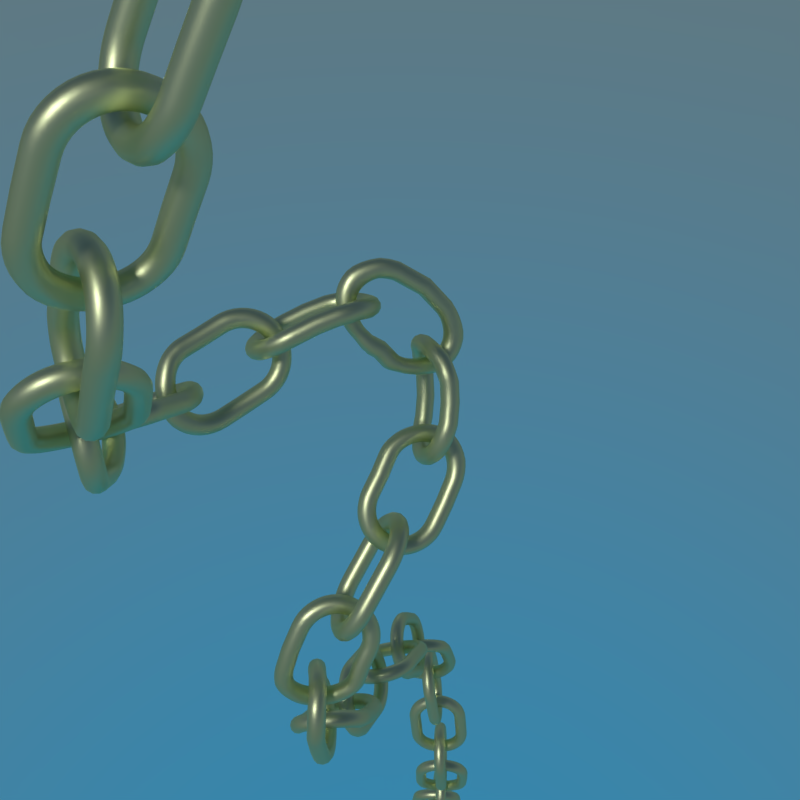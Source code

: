 # Source: chain.blend  (saved by Blender 2.78.0; exported with 4.5.12 LTS)
import bpy
from mathutils import Matrix  # noqa: F401  (used for matrix-valued properties, if any)

bpy.ops.wm.read_factory_settings(use_empty=True)
scene = bpy.context.scene
scene.name = 'Scene'

# ---- collections
col_collection_1 = bpy.data.collections.new('Collection 1'); scene.collection.children.link(col_collection_1)
col_collection_20 = bpy.data.collections.new('Collection 20'); scene.collection.children.link(col_collection_20)

# ---- materials (node trees are filled in below, after node groups)
mat_003 = bpy.data.materials.new('マテリアル.003')
mat_003.alpha_threshold = 0.0
mat_003.roughness = 0.5

# ---- material node trees
mat_003.use_nodes = True; mat_003.node_tree.nodes.clear()
_N = mat_003.node_tree.nodes; _L = mat_003.node_tree.links
n0 = _N.new('ShaderNodeOutputMaterial'); n0.name = 'マテリアル出力'; n0.location = (300, 300)
n1 = _N.new('ShaderNodeBsdfAnisotropic'); n1.name = '光沢BSDF'; n1.location = (10, 300)
n1.distribution = 'GGX'
n1.inputs[0].default_value = (0.7366, 0.8, 0.4478, 1.0)
n1.inputs[1].default_value = 0.4472
n2 = _N.new('ShaderNodeBsdfAnisotropic'); n2.name = '光沢BSDF.001'; n2.location = (100, 200)
n2.distribution = 'GGX'
n2.inputs[0].default_value = (0.9063, 1.0, 0.7181, 1.0)
n2.inputs[1].default_value = 0.4472
_L.new(n1.outputs[0], n0.inputs[0])
_L.new(n2.outputs[0], n0.inputs[1])
n0.is_active_output = True

# ---- world
world_world = bpy.data.worlds.new('World'); scene.world = world_world
world_world.use_nodes = True; world_world.node_tree.nodes.clear()
_N = world_world.node_tree.nodes; _L = world_world.node_tree.links
n0 = _N.new('ShaderNodeOutputWorld'); n0.name = 'ワールド出力'; n0.location = (300, 300)
n1 = _N.new('ShaderNodeBackground'); n1.name = '背景'; n1.location = (10, 300)
n2 = _N.new('ShaderNodeTexSky'); n2.name = '大気テクスチャ'; n2.location = (-190, 300)
n2.sky_type = 'HOSEK_WILKIE'
n2.sun_elevation = 1.571
_L.new(n1.outputs[0], n0.inputs[0])
_L.new(n2.outputs[0], n1.inputs[0])
n0.is_active_output = True
world_world.color = (0.05088, 0.05088, 0.05088)
world_world.use_sun_shadow = False
world_world.sun_shadow_jitter_overblur = 0.0
world_world.cycles.sampling_method = 'MANUAL'

# ---- cameras
cam_x = bpy.data.cameras.new('カメラ')
cam_x.clip_end = 100.0
cam_x.lens = 35.0
cam_x.sensor_width = 32.0
cam_x.sensor_height = 18.0
cam_x.display_size = 2.0
cam_x.dof.focus_distance = 0.0

# ---- lights
light_003 = bpy.data.lights.new('ポイント.003', 'POINT')
light_003.transmission_factor = 0.0
light_003.energy = 50.0
light_003.shadow_buffer_clip_start = 0.5
light_003.shadow_soft_size = 0.1
light_003.shadow_maximum_resolution = 0.006
light_003.use_absolute_resolution = True
light_002 = bpy.data.lights.new('ポイント.002', 'POINT')
light_002.transmission_factor = 0.0
light_002.energy = 50.0
light_002.shadow_buffer_clip_start = 0.5
light_002.shadow_soft_size = 0.1
light_002.shadow_maximum_resolution = 0.006
light_002.use_absolute_resolution = True
light_001 = bpy.data.lights.new('ポイント.001', 'POINT')
light_001.transmission_factor = 0.0
light_001.energy = 50.0
light_001.shadow_buffer_clip_start = 0.5
light_001.shadow_soft_size = 0.1
light_001.shadow_maximum_resolution = 0.006
light_001.use_absolute_resolution = True
light_x = bpy.data.lights.new('ポイント', 'POINT')
light_x.transmission_factor = 0.0
light_x.energy = 100.0
light_x.shadow_buffer_clip_start = 0.5
light_x.shadow_soft_size = 0.1
light_x.shadow_maximum_resolution = 0.006
light_x.use_absolute_resolution = True
light_lamp = bpy.data.lights.new('Lamp', 'SUN')
light_lamp.transmission_factor = 0.0
light_lamp.cutoff_distance = 30.0
light_lamp.angle = 0.1993
light_lamp.energy = 1.0
light_lamp.shadow_buffer_clip_start = 1.001
light_lamp.shadow_soft_size = 0.1
light_lamp.shadow_cascade_max_distance = 1000.0

# ---- meshes
me_torus = bpy.data.meshes.new('Torus')
me_torus.from_pydata([(-0.5738, 1.25, 0.0), (-0.5738, 1.217, 0.125), (-0.5738, 1.125, 0.2165), (-0.5738, 1.0, 0.25), (-0.5738, 0.875, 0.2165), (-0.5738, 0.7835, 0.125), (-0.5738, 0.75, 3.062e-17), (-0.5738, 0.7835, -0.125), (-0.5738, 0.875, -0.2165), (-0.5738, 1.0, -0.25), (-0.5738, 1.125, -0.2165), (-0.5738, 1.217, -0.125), (-0.737, 1.239, 0.0), (-0.7326, 1.206, 0.125), (-0.7206, 1.115, 0.2165), (-0.7043, 0.9914, 0.25), (-0.688, 0.8675, 0.2165), (-0.6761, 0.7768, 0.125), (-0.6717, 0.7436, 3.062e-17), (-0.6761, 0.7768, -0.125), (-0.688, 0.8675, -0.2165), (-0.7043, 0.9914, -0.25), (-0.7206, 1.115, -0.2165), (-0.7326, 1.206, -0.125), (-0.8973, 1.207, 0.0), (-0.8887, 1.175, 0.125), (-0.865, 1.087, 0.2165), (-0.8326, 0.9659, 0.25), (-0.8003, 0.8452, 0.2165), (-0.7766, 0.7568, 0.125), (-0.7679, 0.7244, 3.062e-17), (-0.7766, 0.7568, -0.125), (-0.8003, 0.8452, -0.2165), (-0.8326, 0.9659, -0.25), (-0.865, 1.087, -0.2165), (-0.8887, 1.175, -0.125), (-1.052, 1.155, 0.0), (-1.039, 1.124, 0.125), (-1.004, 1.039, 0.2165), (-0.9565, 0.9239, 0.25), (-0.9086, 0.8084, 0.2165), (-0.8736, 0.7239, 0.125), (-0.8608, 0.6929, 3.062e-17), (-0.8736, 0.7239, -0.125), (-0.9086, 0.8084, -0.2165), (-0.9565, 0.9239, -0.25), (-1.004, 1.039, -0.2165), (-1.039, 1.124, -0.125), (-1.199, 1.083, 0.0), (-1.182, 1.054, 0.125), (-1.136, 0.9743, 0.2165), (-1.074, 0.866, 0.25), (-1.011, 0.7578, 0.2165), (-0.9655, 0.6785, 0.125), (-0.9488, 0.6495, 3.062e-17), (-0.9655, 0.6785, -0.125), (-1.011, 0.7578, -0.2165), (-1.074, 0.866, -0.25), (-1.136, 0.9743, -0.2165), (-1.182, 1.054, -0.125), (-1.335, 0.9917, 0.0), (-1.314, 0.9651, 0.125), (-1.259, 0.8925, 0.2165), (-1.183, 0.7934, 0.25), (-1.106, 0.6942, 0.2165), (-1.051, 0.6216, 0.125), (-1.03, 0.595, 3.062e-17), (-1.051, 0.6216, -0.125), (-1.106, 0.6942, -0.2165), (-1.183, 0.7934, -0.25), (-1.259, 0.8925, -0.2165), (-1.314, 0.9651, -0.125), (-1.458, 0.8839, 0.0), (-1.434, 0.8602, 0.125), (-1.369, 0.7955, 0.2165), (-1.281, 0.7071, 0.25), (-1.193, 0.6187, 0.2165), (-1.128, 0.554, 0.125), (-1.104, 0.5303, 3.062e-17), (-1.128, 0.554, -0.125), (-1.193, 0.6187, -0.2165), (-1.281, 0.7071, -0.25), (-1.369, 0.7955, -0.2165), (-1.434, 0.8602, -0.125), (-1.565, 0.761, 0.0), (-1.539, 0.7406, 0.125), (-1.466, 0.6849, 0.2165), (-1.367, 0.6088, 0.25), (-1.268, 0.5327, 0.2165), (-1.195, 0.477, 0.125), (-1.169, 0.4566, 3.062e-17), (-1.195, 0.477, -0.125), (-1.268, 0.5327, -0.2165), (-1.367, 0.6088, -0.25), (-1.466, 0.6849, -0.2165), (-1.539, 0.7406, -0.125), (-1.656, 0.625, 0.0), (-1.627, 0.6083, 0.125), (-1.548, 0.5625, 0.2165), (-1.44, 0.5, 0.25), (-1.332, 0.4375, 0.2165), (-1.252, 0.3917, 0.125), (-1.223, 0.375, 3.062e-17), (-1.252, 0.3917, -0.125), (-1.332, 0.4375, -0.2165), (-1.44, 0.5, -0.25), (-1.548, 0.5625, -0.2165), (-1.627, 0.6083, -0.125), (-1.729, 0.4784, 0.0), (-1.698, 0.4655, 0.125), (-1.613, 0.4305, 0.2165), (-1.498, 0.3827, 0.25), (-1.382, 0.3348, 0.2165), (-1.298, 0.2998, 0.125), (-1.267, 0.287, 3.062e-17), (-1.298, 0.2998, -0.125), (-1.382, 0.3348, -0.2165), (-1.498, 0.3827, -0.25), (-1.613, 0.4305, -0.2165), (-1.698, 0.4655, -0.125), (-1.781, 0.3235, 0.0), (-1.749, 0.3149, 0.125), (-1.66, 0.2912, 0.2165), (-1.54, 0.2588, 0.25), (-1.419, 0.2265, 0.2165), (-1.331, 0.2028, 0.125), (-1.298, 0.1941, 3.062e-17), (-1.331, 0.2028, -0.125), (-1.419, 0.2265, -0.2165), (-1.54, 0.2588, -0.25), (-1.66, 0.2912, -0.2165), (-1.749, 0.3149, -0.125), (-1.813, 0.1632, 0.0), (-1.78, 0.1588, 0.125), (-1.689, 0.1468, 0.2165), (-1.565, 0.1305, 0.25), (-1.441, 0.1142, 0.2165), (-1.351, 0.1023, 0.125), (-1.317, 0.09789, 3.062e-17), (-1.351, 0.1023, -0.125), (-1.441, 0.1142, -0.2165), (-1.565, 0.1305, -0.25), (-1.689, 0.1468, -0.2165), (-1.78, 0.1588, -0.125), (-1.824, 1.093e-07, 0.0), (-1.79, 1.064e-07, 0.125), (-1.699, 9.835e-08, 0.2165), (-1.574, 8.742e-08, 0.25), (-1.449, 7.649e-08, 0.2165), (-1.357, 6.85e-08, 0.125), (-1.324, 6.557e-08, 3.062e-17), (-1.357, 6.85e-08, -0.125), (-1.449, 7.649e-08, -0.2165), (-1.574, 8.742e-08, -0.25), (-1.699, 9.835e-08, -0.2165), (-1.79, 1.064e-07, -0.125), (-1.813, -0.1632, 0.0), (-1.78, -0.1588, 0.125), (-1.689, -0.1468, 0.2165), (-1.565, -0.1305, 0.25), (-1.441, -0.1142, 0.2165), (-1.351, -0.1023, 0.125), (-1.317, -0.09789, 3.062e-17), (-1.351, -0.1023, -0.125), (-1.441, -0.1142, -0.2165), (-1.565, -0.1305, -0.25), (-1.689, -0.1468, -0.2165), (-1.78, -0.1588, -0.125), (-1.781, -0.3235, 0.0), (-1.749, -0.3149, 0.125), (-1.66, -0.2912, 0.2165), (-1.54, -0.2588, 0.25), (-1.419, -0.2265, 0.2165), (-1.331, -0.2028, 0.125), (-1.298, -0.1941, 3.062e-17), (-1.331, -0.2028, -0.125), (-1.419, -0.2265, -0.2165), (-1.54, -0.2588, -0.25), (-1.66, -0.2912, -0.2165), (-1.749, -0.3149, -0.125), (-1.729, -0.4784, 0.0), (-1.698, -0.4655, 0.125), (-1.613, -0.4305, 0.2165), (-1.498, -0.3827, 0.25), (-1.382, -0.3348, 0.2165), (-1.298, -0.2998, 0.125), (-1.267, -0.287, 3.062e-17), (-1.298, -0.2998, -0.125), (-1.382, -0.3348, -0.2165), (-1.498, -0.3827, -0.25), (-1.613, -0.4305, -0.2165), (-1.698, -0.4655, -0.125), (-1.656, -0.625, 0.0), (-1.627, -0.6083, 0.125), (-1.548, -0.5625, 0.2165), (-1.44, -0.5, 0.25), (-1.332, -0.4375, 0.2165), (-1.252, -0.3917, 0.125), (-1.223, -0.375, 3.062e-17), (-1.252, -0.3917, -0.125), (-1.332, -0.4375, -0.2165), (-1.44, -0.5, -0.25), (-1.548, -0.5625, -0.2165), (-1.627, -0.6083, -0.125), (-1.565, -0.761, 0.0), (-1.539, -0.7406, 0.125), (-1.466, -0.6849, 0.2165), (-1.367, -0.6088, 0.25), (-1.268, -0.5327, 0.2165), (-1.195, -0.477, 0.125), (-1.169, -0.4566, 3.062e-17), (-1.195, -0.477, -0.125), (-1.268, -0.5327, -0.2165), (-1.367, -0.6088, -0.25), (-1.466, -0.6849, -0.2165), (-1.539, -0.7406, -0.125), (-1.458, -0.8839, 0.0), (-1.434, -0.8602, 0.125), (-1.369, -0.7955, 0.2165), (-1.281, -0.7071, 0.25), (-1.193, -0.6187, 0.2165), (-1.128, -0.554, 0.125), (-1.104, -0.5303, 3.062e-17), (-1.128, -0.554, -0.125), (-1.193, -0.6187, -0.2165), (-1.281, -0.7071, -0.25), (-1.369, -0.7955, -0.2165), (-1.434, -0.8602, -0.125), (-1.335, -0.9917, 0.0), (-1.314, -0.9651, 0.125), (-1.259, -0.8925, 0.2165), (-1.183, -0.7934, 0.25), (-1.106, -0.6942, 0.2165), (-1.051, -0.6216, 0.125), (-1.03, -0.595, 3.062e-17), (-1.051, -0.6216, -0.125), (-1.106, -0.6942, -0.2165), (-1.183, -0.7934, -0.25), (-1.259, -0.8925, -0.2165), (-1.314, -0.9651, -0.125), (-1.199, -1.083, 0.0), (-1.182, -1.054, 0.125), (-1.136, -0.9743, 0.2165), (-1.074, -0.866, 0.25), (-1.011, -0.7578, 0.2165), (-0.9655, -0.6785, 0.125), (-0.9488, -0.6495, 3.062e-17), (-0.9655, -0.6785, -0.125), (-1.011, -0.7578, -0.2165), (-1.074, -0.866, -0.25), (-1.136, -0.9743, -0.2165), (-1.182, -1.054, -0.125), (-1.052, -1.155, 0.0), (-1.039, -1.124, 0.125), (-1.004, -1.039, 0.2165), (-0.9565, -0.9239, 0.25), (-0.9086, -0.8084, 0.2165), (-0.8736, -0.7239, 0.125), (-0.8608, -0.6929, 3.062e-17), (-0.8736, -0.7239, -0.125), (-0.9086, -0.8084, -0.2165), (-0.9565, -0.9239, -0.25), (-1.004, -1.039, -0.2165), (-1.039, -1.124, -0.125), (-0.8973, -1.207, 0.0), (-0.8887, -1.175, 0.125), (-0.865, -1.087, 0.2165), (-0.8326, -0.9659, 0.25), (-0.8003, -0.8452, 0.2165), (-0.7766, -0.7568, 0.125), (-0.7679, -0.7244, 3.062e-17), (-0.7766, -0.7568, -0.125), (-0.8003, -0.8452, -0.2165), (-0.8326, -0.9659, -0.25), (-0.865, -1.087, -0.2165), (-0.8887, -1.175, -0.125), (-0.737, -1.239, 0.0), (-0.7326, -1.206, 0.125), (-0.7206, -1.115, 0.2165), (-0.7043, -0.9914, 0.25), (-0.688, -0.8675, 0.2165), (-0.6761, -0.7768, 0.125), (-0.6717, -0.7436, 3.062e-17), (-0.6761, -0.7768, -0.125), (-0.688, -0.8675, -0.2165), (-0.7043, -0.9914, -0.25), (-0.7206, -1.115, -0.2165), (-0.7326, -1.206, -0.125), (-0.5738, -1.25, 0.0), (-0.5738, -1.217, 0.125), (-0.5738, -1.125, 0.2165), (-0.5738, -1.0, 0.25), (-0.5738, -0.875, 0.2165), (-0.5738, -0.7835, 0.125), (-0.5738, -0.75, 3.062e-17), (-0.5738, -0.7835, -0.125), (-0.5738, -0.875, -0.2165), (-0.5738, -1.0, -0.25), (-0.5738, -1.125, -0.2165), (-0.5738, -1.217, -0.125), (0.5738, 1.25, 0.0), (0.5738, 1.217, 0.125), (0.5738, 1.125, 0.2165), (0.5738, 1.0, 0.25), (0.5738, 0.875, 0.2165), (0.5738, 0.7835, 0.125), (0.5738, 0.75, 3.062e-17), (0.5738, 0.7835, -0.125), (0.5738, 0.875, -0.2165), (0.5738, 1.0, -0.25), (0.5738, 1.125, -0.2165), (0.5738, 1.217, -0.125), (0.737, 1.239, 0.0), (0.7326, 1.206, 0.125), (0.7206, 1.115, 0.2165), (0.7043, 0.9914, 0.25), (0.688, 0.8675, 0.2165), (0.6761, 0.7768, 0.125), (0.6717, 0.7436, 3.062e-17), (0.6761, 0.7768, -0.125), (0.688, 0.8675, -0.2165), (0.7043, 0.9914, -0.25), (0.7206, 1.115, -0.2165), (0.7326, 1.206, -0.125), (0.8973, 1.207, 0.0), (0.8887, 1.175, 0.125), (0.865, 1.087, 0.2165), (0.8326, 0.9659, 0.25), (0.8003, 0.8452, 0.2165), (0.7766, 0.7568, 0.125), (0.7679, 0.7244, 3.062e-17), (0.7766, 0.7568, -0.125), (0.8003, 0.8452, -0.2165), (0.8326, 0.9659, -0.25), (0.865, 1.087, -0.2165), (0.8887, 1.175, -0.125), (1.052, 1.155, 0.0), (1.039, 1.124, 0.125), (1.004, 1.039, 0.2165), (0.9565, 0.9239, 0.25), (0.9086, 0.8084, 0.2165), (0.8736, 0.7239, 0.125), (0.8608, 0.6929, 3.062e-17), (0.8736, 0.7239, -0.125), (0.9086, 0.8084, -0.2165), (0.9565, 0.9239, -0.25), (1.004, 1.039, -0.2165), (1.039, 1.124, -0.125), (1.199, 1.083, 0.0), (1.182, 1.054, 0.125), (1.136, 0.9743, 0.2165), (1.074, 0.866, 0.25), (1.011, 0.7578, 0.2165), (0.9655, 0.6785, 0.125), (0.9488, 0.6495, 3.062e-17), (0.9655, 0.6785, -0.125), (1.011, 0.7578, -0.2165), (1.074, 0.866, -0.25), (1.136, 0.9743, -0.2165), (1.182, 1.054, -0.125), (1.335, 0.9917, 0.0), (1.314, 0.9651, 0.125), (1.259, 0.8925, 0.2165), (1.183, 0.7934, 0.25), (1.106, 0.6942, 0.2165), (1.051, 0.6216, 0.125), (1.03, 0.595, 3.062e-17), (1.051, 0.6216, -0.125), (1.106, 0.6942, -0.2165), (1.183, 0.7934, -0.25), (1.259, 0.8925, -0.2165), (1.314, 0.9651, -0.125), (1.458, 0.8839, 0.0), (1.434, 0.8602, 0.125), (1.369, 0.7955, 0.2165), (1.281, 0.7071, 0.25), (1.193, 0.6187, 0.2165), (1.128, 0.554, 0.125), (1.104, 0.5303, 3.062e-17), (1.128, 0.554, -0.125), (1.193, 0.6187, -0.2165), (1.281, 0.7071, -0.25), (1.369, 0.7955, -0.2165), (1.434, 0.8602, -0.125), (1.565, 0.761, 0.0), (1.539, 0.7406, 0.125), (1.466, 0.6849, 0.2165), (1.367, 0.6088, 0.25), (1.268, 0.5327, 0.2165), (1.195, 0.477, 0.125), (1.169, 0.4566, 3.062e-17), (1.195, 0.477, -0.125), (1.268, 0.5327, -0.2165), (1.367, 0.6088, -0.25), (1.466, 0.6849, -0.2165), (1.539, 0.7406, -0.125), (1.656, 0.625, 0.0), (1.627, 0.6083, 0.125), (1.548, 0.5625, 0.2165), (1.44, 0.5, 0.25), (1.332, 0.4375, 0.2165), (1.252, 0.3917, 0.125), (1.223, 0.375, 3.062e-17), (1.252, 0.3917, -0.125), (1.332, 0.4375, -0.2165), (1.44, 0.5, -0.25), (1.548, 0.5625, -0.2165), (1.627, 0.6083, -0.125), (1.729, 0.4784, 0.0), (1.698, 0.4655, 0.125), (1.613, 0.4305, 0.2165), (1.498, 0.3827, 0.25), (1.382, 0.3348, 0.2165), (1.298, 0.2998, 0.125), (1.267, 0.287, 3.062e-17), (1.298, 0.2998, -0.125), (1.382, 0.3348, -0.2165), (1.498, 0.3827, -0.25), (1.613, 0.4305, -0.2165), (1.698, 0.4655, -0.125), (1.781, 0.3235, 0.0), (1.749, 0.3149, 0.125), (1.66, 0.2912, 0.2165), (1.54, 0.2588, 0.25), (1.419, 0.2265, 0.2165), (1.331, 0.2028, 0.125), (1.298, 0.1941, 3.062e-17), (1.331, 0.2028, -0.125), (1.419, 0.2265, -0.2165), (1.54, 0.2588, -0.25), (1.66, 0.2912, -0.2165), (1.749, 0.3149, -0.125), (1.813, 0.1632, 0.0), (1.78, 0.1588, 0.125), (1.689, 0.1468, 0.2165), (1.565, 0.1305, 0.25), (1.441, 0.1142, 0.2165), (1.351, 0.1023, 0.125), (1.317, 0.09789, 3.062e-17), (1.351, 0.1023, -0.125), (1.441, 0.1142, -0.2165), (1.565, 0.1305, -0.25), (1.689, 0.1468, -0.2165), (1.78, 0.1588, -0.125), (1.824, 1.093e-07, 0.0), (1.79, 1.064e-07, 0.125), (1.699, 9.835e-08, 0.2165), (1.574, 8.742e-08, 0.25), (1.449, 7.649e-08, 0.2165), (1.357, 6.85e-08, 0.125), (1.324, 6.557e-08, 3.062e-17), (1.357, 6.85e-08, -0.125), (1.449, 7.649e-08, -0.2165), (1.574, 8.742e-08, -0.25), (1.699, 9.835e-08, -0.2165), (1.79, 1.064e-07, -0.125), (1.813, -0.1632, 0.0), (1.78, -0.1588, 0.125), (1.689, -0.1468, 0.2165), (1.565, -0.1305, 0.25), (1.441, -0.1142, 0.2165), (1.351, -0.1023, 0.125), (1.317, -0.09789, 3.062e-17), (1.351, -0.1023, -0.125), (1.441, -0.1142, -0.2165), (1.565, -0.1305, -0.25), (1.689, -0.1468, -0.2165), (1.78, -0.1588, -0.125), (1.781, -0.3235, 0.0), (1.749, -0.3149, 0.125), (1.66, -0.2912, 0.2165), (1.54, -0.2588, 0.25), (1.419, -0.2265, 0.2165), (1.331, -0.2028, 0.125), (1.298, -0.1941, 3.062e-17), (1.331, -0.2028, -0.125), (1.419, -0.2265, -0.2165), (1.54, -0.2588, -0.25), (1.66, -0.2912, -0.2165), (1.749, -0.3149, -0.125), (1.729, -0.4784, 0.0), (1.698, -0.4655, 0.125), (1.613, -0.4305, 0.2165), (1.498, -0.3827, 0.25), (1.382, -0.3348, 0.2165), (1.298, -0.2998, 0.125), (1.267, -0.287, 3.062e-17), (1.298, -0.2998, -0.125), (1.382, -0.3348, -0.2165), (1.498, -0.3827, -0.25), (1.613, -0.4305, -0.2165), (1.698, -0.4655, -0.125), (1.656, -0.625, 0.0), (1.627, -0.6083, 0.125), (1.548, -0.5625, 0.2165), (1.44, -0.5, 0.25), (1.332, -0.4375, 0.2165), (1.252, -0.3917, 0.125), (1.223, -0.375, 3.062e-17), (1.252, -0.3917, -0.125), (1.332, -0.4375, -0.2165), (1.44, -0.5, -0.25), (1.548, -0.5625, -0.2165), (1.627, -0.6083, -0.125), (1.565, -0.761, 0.0), (1.539, -0.7406, 0.125), (1.466, -0.6849, 0.2165), (1.367, -0.6088, 0.25), (1.268, -0.5327, 0.2165), (1.195, -0.477, 0.125), (1.169, -0.4566, 3.062e-17), (1.195, -0.477, -0.125), (1.268, -0.5327, -0.2165), (1.367, -0.6088, -0.25), (1.466, -0.6849, -0.2165), (1.539, -0.7406, -0.125), (1.458, -0.8839, 0.0), (1.434, -0.8602, 0.125), (1.369, -0.7955, 0.2165), (1.281, -0.7071, 0.25), (1.193, -0.6187, 0.2165), (1.128, -0.554, 0.125), (1.104, -0.5303, 3.062e-17), (1.128, -0.554, -0.125), (1.193, -0.6187, -0.2165), (1.281, -0.7071, -0.25), (1.369, -0.7955, -0.2165), (1.434, -0.8602, -0.125), (1.335, -0.9917, 0.0), (1.314, -0.9651, 0.125), (1.259, -0.8925, 0.2165), (1.183, -0.7934, 0.25), (1.106, -0.6942, 0.2165), (1.051, -0.6216, 0.125), (1.03, -0.595, 3.062e-17), (1.051, -0.6216, -0.125), (1.106, -0.6942, -0.2165), (1.183, -0.7934, -0.25), (1.259, -0.8925, -0.2165), (1.314, -0.9651, -0.125), (1.199, -1.083, 0.0), (1.182, -1.054, 0.125), (1.136, -0.9743, 0.2165), (1.074, -0.866, 0.25), (1.011, -0.7578, 0.2165), (0.9655, -0.6785, 0.125), (0.9488, -0.6495, 3.062e-17), (0.9655, -0.6785, -0.125), (1.011, -0.7578, -0.2165), (1.074, -0.866, -0.25), (1.136, -0.9743, -0.2165), (1.182, -1.054, -0.125), (1.052, -1.155, 0.0), (1.039, -1.124, 0.125), (1.004, -1.039, 0.2165), (0.9565, -0.9239, 0.25), (0.9086, -0.8084, 0.2165), (0.8736, -0.7239, 0.125), (0.8608, -0.6929, 3.062e-17), (0.8736, -0.7239, -0.125), (0.9086, -0.8084, -0.2165), (0.9565, -0.9239, -0.25), (1.004, -1.039, -0.2165), (1.039, -1.124, -0.125), (0.8973, -1.207, 0.0), (0.8887, -1.175, 0.125), (0.865, -1.087, 0.2165), (0.8326, -0.9659, 0.25), (0.8003, -0.8452, 0.2165), (0.7766, -0.7568, 0.125), (0.7679, -0.7244, 3.062e-17), (0.7766, -0.7568, -0.125), (0.8003, -0.8452, -0.2165), (0.8326, -0.9659, -0.25), (0.865, -1.087, -0.2165), (0.8887, -1.175, -0.125), (0.737, -1.239, 0.0), (0.7326, -1.206, 0.125), (0.7206, -1.115, 0.2165), (0.7043, -0.9914, 0.25), (0.688, -0.8675, 0.2165), (0.6761, -0.7768, 0.125), (0.6717, -0.7436, 3.062e-17), (0.6761, -0.7768, -0.125), (0.688, -0.8675, -0.2165), (0.7043, -0.9914, -0.25), (0.7206, -1.115, -0.2165), (0.7326, -1.206, -0.125), (0.5738, -1.25, 0.0), (0.5738, -1.217, 0.125), (0.5738, -1.125, 0.2165), (0.5738, -1.0, 0.25), (0.5738, -0.875, 0.2165), (0.5738, -0.7835, 0.125), (0.5738, -0.75, 3.062e-17), (0.5738, -0.7835, -0.125), (0.5738, -0.875, -0.2165), (0.5738, -1.0, -0.25), (0.5738, -1.125, -0.2165), (0.5738, -1.217, -0.125), (0.0, 1.25, 0.0), (0.0, 1.217, 0.125), (0.0, 1.125, 0.2165), (0.0, 1.0, 0.25), (0.0, 0.875, 0.2165), (0.0, 0.7835, 0.125), (0.0, 0.75, 3.062e-17), (0.0, 0.7835, -0.125), (0.0, 0.875, -0.2165), (0.0, 1.0, -0.25), (0.0, 1.125, -0.2165), (0.0, 1.217, -0.125), (0.0, -1.25, 0.0), (0.0, -1.217, 0.125), (0.0, -1.125, 0.2165), (0.0, -1.0, 0.25), (0.0, -0.875, 0.2165), (0.0, -0.7835, 0.125), (0.0, -0.75, 3.062e-17), (0.0, -0.7835, -0.125), (0.0, -0.875, -0.2165), (0.0, -1.0, -0.25), (0.0, -1.125, -0.2165), (0.0, -1.217, -0.125), (1.967, 0.0, 1.25), (1.967, -0.125, 1.217), (1.967, -0.2165, 1.125), (1.967, -0.25, 1.0), (1.967, -0.2165, 0.875), (1.967, -0.125, 0.7835), (1.967, 0.0, 0.75), (1.967, 0.125, 0.7835), (1.967, 0.2165, 0.875), (1.967, 0.25, 1.0), (1.967, 0.2165, 1.125), (1.967, 0.125, 1.217), (1.804, 0.0, 1.239), (1.808, -0.125, 1.206), (1.82, -0.2165, 1.115), (1.836, -0.25, 0.9914), (1.853, -0.2165, 0.8675), (1.865, -0.125, 0.7768), (1.869, 0.0, 0.7436), (1.865, 0.125, 0.7768), (1.853, 0.2165, 0.8675), (1.836, 0.25, 0.9914), (1.82, 0.2165, 1.115), (1.808, 0.125, 1.206), (1.643, 0.0, 1.207), (1.652, -0.125, 1.175), (1.676, -0.2165, 1.087), (1.708, -0.25, 0.9659), (1.74, -0.2165, 0.8452), (1.764, -0.125, 0.7568), (1.773, 0.0, 0.7244), (1.764, 0.125, 0.7568), (1.74, 0.2165, 0.8452), (1.708, 0.25, 0.9659), (1.676, 0.2165, 1.087), (1.652, 0.125, 1.175), (1.488, 0.0, 1.155), (1.501, -0.125, 1.124), (1.536, -0.2165, 1.039), (1.584, -0.25, 0.9239), (1.632, -0.2165, 0.8084), (1.667, -0.125, 0.7239), (1.68, 0.0, 0.6929), (1.667, 0.125, 0.7239), (1.632, 0.2165, 0.8084), (1.584, 0.25, 0.9239), (1.536, 0.2165, 1.039), (1.501, 0.125, 1.124), (1.342, 0.0, 1.083), (1.359, -0.125, 1.054), (1.404, -0.2165, 0.9743), (1.467, -0.25, 0.866), (1.529, -0.2165, 0.7578), (1.575, -0.125, 0.6785), (1.592, 0.0, 0.6495), (1.575, 0.125, 0.6785), (1.529, 0.2165, 0.7578), (1.467, 0.25, 0.866), (1.404, 0.2165, 0.9743), (1.359, 0.125, 1.054), (1.206, 0.0, 0.9917), (1.226, -0.125, 0.9651), (1.282, -0.2165, 0.8925), (1.358, -0.25, 0.7934), (1.434, -0.2165, 0.6942), (1.49, -0.125, 0.6216), (1.51, 0.0, 0.595), (1.49, 0.125, 0.6216), (1.434, 0.2165, 0.6942), (1.358, 0.25, 0.7934), (1.282, 0.2165, 0.8925), (1.226, 0.125, 0.9651), (1.083, 0.0, 0.8839), (1.107, -0.125, 0.8602), (1.171, -0.2165, 0.7955), (1.26, -0.25, 0.7071), (1.348, -0.2165, 0.6187), (1.413, -0.125, 0.554), (1.436, 0.0, 0.5303), (1.413, 0.125, 0.554), (1.348, 0.2165, 0.6187), (1.26, 0.25, 0.7071), (1.171, 0.2165, 0.7955), (1.107, 0.125, 0.8602), (0.9751, 0.0, 0.761), (1.002, -0.125, 0.7406), (1.074, -0.2165, 0.6849), (1.173, -0.25, 0.6088), (1.273, -0.2165, 0.5327), (1.345, -0.125, 0.477), (1.372, 0.0, 0.4566), (1.345, 0.125, 0.477), (1.273, 0.2165, 0.5327), (1.173, 0.25, 0.6088), (1.074, 0.2165, 0.6849), (1.002, 0.125, 0.7406), (0.8843, 0.0, 0.625), (0.9133, -0.125, 0.6083), (0.9925, -0.2165, 0.5625), (1.101, -0.25, 0.5), (1.209, -0.2165, 0.4375), (1.288, -0.125, 0.3917), (1.317, 0.0, 0.375), (1.288, 0.125, 0.3917), (1.209, 0.2165, 0.4375), (1.101, 0.25, 0.5), (0.9925, 0.2165, 0.5625), (0.9133, 0.125, 0.6083), (0.812, 0.0, 0.4784), (0.8429, -0.125, 0.4655), (0.9274, -0.2165, 0.4305), (1.043, -0.25, 0.3827), (1.158, -0.2165, 0.3348), (1.243, -0.125, 0.2998), (1.274, 0.0, 0.287), (1.243, 0.125, 0.2998), (1.158, 0.2165, 0.3348), (1.043, 0.25, 0.3827), (0.9274, 0.2165, 0.4305), (0.8429, 0.125, 0.4655), (0.7594, 0.0, 0.3235), (0.7917, -0.125, 0.3149), (0.8801, -0.2165, 0.2912), (1.001, -0.25, 0.2588), (1.122, -0.2165, 0.2265), (1.21, -0.125, 0.2028), (1.242, 1.49e-08, 0.1941), (1.21, 0.125, 0.2028), (1.122, 0.2165, 0.2265), (1.001, 0.25, 0.2588), (0.8801, 0.2165, 0.2912), (0.7917, 0.125, 0.3149), (0.7275, 1.49e-08, 0.1632), (0.7607, -0.125, 0.1588), (0.8514, -0.2165, 0.1468), (0.9754, -0.25, 0.1305), (1.099, -0.2165, 0.1142), (1.19, -0.125, 0.1023), (1.223, 2.235e-08, 0.09789), (1.19, 0.125, 0.1023), (1.099, 0.2165, 0.1142), (0.9754, 0.25, 0.1305), (0.8514, 0.2165, 0.1468), (0.7607, 0.125, 0.1588), (0.7168, 2.35e-08, 8.502e-08), (0.7503, -0.125, 7.451e-08), (0.8418, -0.2165, 5.96e-08), (0.9668, -0.25, 5.96e-08), (1.092, -0.2165, 4.47e-08), (1.183, -0.125, 3.725e-08), (1.217, 2.35e-08, 4.13e-08), (1.183, 0.125, 4.47e-08), (1.092, 0.2165, 5.96e-08), (0.9668, 0.25, 5.96e-08), (0.8418, 0.2165, 8.941e-08), (0.7503, 0.125, 8.941e-08), (0.7275, 2.98e-08, -0.1632), (0.7607, -0.125, -0.1588), (0.8514, -0.2165, -0.1468), (0.9754, -0.25, -0.1305), (1.099, -0.2165, -0.1142), (1.19, -0.125, -0.1023), (1.223, 2.98e-08, -0.09789), (1.19, 0.125, -0.1023), (1.099, 0.2165, -0.1142), (0.9754, 0.25, -0.1305), (0.8514, 0.2165, -0.1468), (0.7607, 0.125, -0.1588), (0.7594, 2.98e-08, -0.3235), (0.7917, -0.125, -0.3149), (0.8801, -0.2165, -0.2912), (1.001, -0.25, -0.2588), (1.122, -0.2165, -0.2265), (1.21, -0.125, -0.2028), (1.242, 2.98e-08, -0.1941), (1.21, 0.125, -0.2028), (1.122, 0.2165, -0.2265), (1.001, 0.25, -0.2588), (0.8801, 0.2165, -0.2912), (0.7917, 0.125, -0.3149), (0.812, 2.98e-08, -0.4784), (0.8429, -0.125, -0.4655), (0.9274, -0.2165, -0.4305), (1.043, -0.25, -0.3827), (1.158, -0.2165, -0.3348), (1.243, -0.125, -0.2998), (1.274, 2.98e-08, -0.287), (1.243, 0.125, -0.2998), (1.158, 0.2165, -0.3348), (1.043, 0.25, -0.3827), (0.9274, 0.2165, -0.4305), (0.8429, 0.125, -0.4655), (0.8843, 5.96e-08, -0.625), (0.9133, -0.125, -0.6083), (0.9925, -0.2165, -0.5625), (1.101, -0.25, -0.5), (1.209, -0.2165, -0.4375), (1.288, -0.125, -0.3917), (1.317, 2.98e-08, -0.375), (1.288, 0.125, -0.3917), (1.209, 0.2165, -0.4375), (1.101, 0.25, -0.5), (0.9925, 0.2165, -0.5625), (0.9133, 0.125, -0.6083), (0.9751, 5.96e-08, -0.761), (1.002, -0.125, -0.7406), (1.074, -0.2165, -0.6849), (1.173, -0.25, -0.6088), (1.273, -0.2165, -0.5327), (1.345, -0.125, -0.477), (1.372, 2.98e-08, -0.4566), (1.345, 0.125, -0.477), (1.273, 0.2165, -0.5327), (1.173, 0.25, -0.6088), (1.074, 0.2165, -0.6849), (1.002, 0.125, -0.7406), (1.083, 5.96e-08, -0.8839), (1.107, -0.125, -0.8602), (1.171, -0.2165, -0.7955), (1.26, -0.25, -0.7071), (1.348, -0.2165, -0.6187), (1.413, -0.125, -0.554), (1.436, 5.96e-08, -0.5303), (1.413, 0.125, -0.554), (1.348, 0.2165, -0.6187), (1.26, 0.25, -0.7071), (1.171, 0.2165, -0.7955), (1.107, 0.125, -0.8602), (1.206, 5.96e-08, -0.9917), (1.226, -0.125, -0.9651), (1.282, -0.2165, -0.8925), (1.358, -0.25, -0.7934), (1.434, -0.2165, -0.6942), (1.49, -0.125, -0.6216), (1.51, 5.96e-08, -0.595), (1.49, 0.125, -0.6216), (1.434, 0.2165, -0.6942), (1.358, 0.25, -0.7934), (1.282, 0.2165, -0.8925), (1.226, 0.125, -0.9651), (1.342, 1.192e-07, -1.083), (1.359, -0.125, -1.054), (1.404, -0.2165, -0.9743), (1.467, -0.25, -0.866), (1.529, -0.2165, -0.7578), (1.575, -0.125, -0.6785), (1.592, 5.96e-08, -0.6495), (1.575, 0.125, -0.6785), (1.529, 0.2165, -0.7578), (1.467, 0.25, -0.866), (1.404, 0.2165, -0.9743), (1.359, 0.125, -1.054), (1.488, 1.192e-07, -1.155), (1.501, -0.125, -1.124), (1.536, -0.2165, -1.039), (1.584, -0.25, -0.9239), (1.632, -0.2165, -0.8084), (1.667, -0.125, -0.7239), (1.68, 5.96e-08, -0.6929), (1.667, 0.125, -0.7239), (1.632, 0.2165, -0.8084), (1.584, 0.25, -0.9239), (1.536, 0.2165, -1.039), (1.501, 0.125, -1.124), (1.643, 1.192e-07, -1.207), (1.652, -0.125, -1.175), (1.676, -0.2165, -1.087), (1.708, -0.25, -0.9659), (1.74, -0.2165, -0.8452), (1.764, -0.125, -0.7568), (1.773, 5.96e-08, -0.7244), (1.764, 0.125, -0.7568), (1.74, 0.2165, -0.8452), (1.708, 0.25, -0.9659), (1.676, 0.2165, -1.087), (1.652, 0.125, -1.175), (1.804, 1.192e-07, -1.239), (1.808, -0.125, -1.206), (1.82, -0.2165, -1.115), (1.836, -0.25, -0.9914), (1.853, -0.2165, -0.8675), (1.865, -0.125, -0.7768), (1.869, 5.96e-08, -0.7436), (1.865, 0.125, -0.7768), (1.853, 0.2165, -0.8675), (1.836, 0.25, -0.9914), (1.82, 0.2165, -1.115), (1.808, 0.125, -1.206), (1.967, 1.192e-07, -1.25), (1.967, -0.125, -1.217), (1.967, -0.2165, -1.125), (1.967, -0.25, -1.0), (1.967, -0.2165, -0.875), (1.967, -0.125, -0.7835), (1.967, 5.96e-08, -0.75), (1.967, 0.125, -0.7835), (1.967, 0.2165, -0.875), (1.967, 0.25, -1.0), (1.967, 0.2165, -1.125), (1.967, 0.125, -1.217), (3.114, 0.0, 1.25), (3.114, -0.125, 1.217), (3.114, -0.2165, 1.125), (3.114, -0.25, 1.0), (3.114, -0.2165, 0.875), (3.114, -0.125, 0.7835), (3.114, 0.0, 0.75), (3.114, 0.125, 0.7835), (3.114, 0.2165, 0.875), (3.114, 0.25, 1.0), (3.114, 0.2165, 1.125), (3.114, 0.125, 1.217), (3.278, 0.0, 1.239), (3.273, -0.125, 1.206), (3.261, -0.2165, 1.115), (3.245, -0.25, 0.9914), (3.229, -0.2165, 0.8675), (3.217, -0.125, 0.7768), (3.212, 0.0, 0.7436), (3.217, 0.125, 0.7768), (3.229, 0.2165, 0.8675), (3.245, 0.25, 0.9914), (3.261, 0.2165, 1.115), (3.273, 0.125, 1.206), (3.438, 0.0, 1.207), (3.429, -0.125, 1.175), (3.406, -0.2165, 1.087), (3.373, -0.25, 0.9659), (3.341, -0.2165, 0.8452), (3.317, -0.125, 0.7568), (3.309, 0.0, 0.7244), (3.317, 0.125, 0.7568), (3.341, 0.2165, 0.8452), (3.373, 0.25, 0.9659), (3.406, 0.2165, 1.087), (3.429, 0.125, 1.175), (3.593, 0.0, 1.155), (3.58, -0.125, 1.124), (3.545, -0.2165, 1.039), (3.497, -0.25, 0.9239), (3.449, -0.2165, 0.8084), (3.414, -0.125, 0.7239), (3.401, 0.0, 0.6929), (3.414, 0.125, 0.7239), (3.449, 0.2165, 0.8084), (3.497, 0.25, 0.9239), (3.545, 0.2165, 1.039), (3.58, 0.125, 1.124), (3.739, 0.0, 1.083), (3.723, -0.125, 1.054), (3.677, -0.2165, 0.9743), (3.614, -0.25, 0.866), (3.552, -0.2165, 0.7578), (3.506, -0.125, 0.6785), (3.489, 0.0, 0.6495), (3.506, 0.125, 0.6785), (3.552, 0.2165, 0.7578), (3.614, 0.25, 0.866), (3.677, 0.2165, 0.9743), (3.723, 0.125, 1.054), (3.875, 0.0, 0.9917), (3.855, -0.125, 0.9651), (3.799, -0.2165, 0.8925), (3.723, -0.25, 0.7934), (3.647, -0.2165, 0.6942), (3.591, -0.125, 0.6216), (3.571, 0.0, 0.595), (3.591, 0.125, 0.6216), (3.647, 0.2165, 0.6942), (3.723, 0.25, 0.7934), (3.799, 0.2165, 0.8925), (3.855, 0.125, 0.9651), (3.998, 0.0, 0.8839), (3.975, -0.125, 0.8602), (3.91, -0.2165, 0.7955), (3.822, -0.25, 0.7071), (3.733, -0.2165, 0.6187), (3.668, -0.125, 0.554), (3.645, 0.0, 0.5303), (3.668, 0.125, 0.554), (3.733, 0.2165, 0.6187), (3.822, 0.25, 0.7071), (3.91, 0.2165, 0.7955), (3.975, 0.125, 0.8602), (4.106, 0.0, 0.761), (4.08, -0.125, 0.7406), (4.007, -0.2165, 0.6849), (3.908, -0.25, 0.6088), (3.809, -0.2165, 0.5327), (3.736, -0.125, 0.477), (3.709, 0.0, 0.4566), (3.736, 0.125, 0.477), (3.809, 0.2165, 0.5327), (3.908, 0.25, 0.6088), (4.007, 0.2165, 0.6849), (4.08, 0.125, 0.7406), (4.197, 0.0, 0.625), (4.168, -0.125, 0.6083), (4.089, -0.2165, 0.5625), (3.98, -0.25, 0.5), (3.872, -0.2165, 0.4375), (3.793, -0.125, 0.3917), (3.764, 0.0, 0.375), (3.793, 0.125, 0.3917), (3.872, 0.2165, 0.4375), (3.98, 0.25, 0.5), (4.089, 0.2165, 0.5625), (4.168, 0.125, 0.6083), (4.269, 0.0, 0.4784), (4.238, -0.125, 0.4655), (4.154, -0.2165, 0.4305), (4.038, -0.25, 0.3827), (3.923, -0.2165, 0.3348), (3.838, -0.125, 0.2998), (3.807, 0.0, 0.287), (3.838, 0.125, 0.2998), (3.923, 0.2165, 0.3348), (4.038, 0.25, 0.3827), (4.154, 0.2165, 0.4305), (4.238, 0.125, 0.4655), (4.322, 0.0, 0.3235), (4.289, -0.125, 0.3149), (4.201, -0.2165, 0.2912), (4.08, -0.25, 0.2588), (3.96, -0.2165, 0.2265), (3.871, -0.125, 0.2028), (3.839, 1.49e-08, 0.1941), (3.871, 0.125, 0.2028), (3.96, 0.2165, 0.2265), (4.08, 0.25, 0.2588), (4.201, 0.2165, 0.2912), (4.289, 0.125, 0.3149), (4.354, 1.49e-08, 0.1632), (4.321, -0.125, 0.1588), (4.23, -0.2165, 0.1468), (4.106, -0.25, 0.1305), (3.982, -0.2165, 0.1142), (3.891, -0.125, 0.1023), (3.858, 2.235e-08, 0.09789), (3.891, 0.125, 0.1023), (3.982, 0.2165, 0.1142), (4.106, 0.25, 0.1305), (4.23, 0.2165, 0.1468), (4.321, 0.125, 0.1588), (4.364, 2.35e-08, 8.502e-08), (4.331, -0.125, 7.451e-08), (4.239, -0.2165, 5.96e-08), (4.114, -0.25, 5.96e-08), (3.989, -0.2165, 4.47e-08), (3.898, -0.125, 3.725e-08), (3.864, 2.35e-08, 4.13e-08), (3.898, 0.125, 4.47e-08), (3.989, 0.2165, 5.96e-08), (4.114, 0.25, 5.96e-08), (4.239, 0.2165, 8.941e-08), (4.331, 0.125, 8.941e-08), (4.354, 2.98e-08, -0.1632), (4.321, -0.125, -0.1588), (4.23, -0.2165, -0.1468), (4.106, -0.25, -0.1305), (3.982, -0.2165, -0.1142), (3.891, -0.125, -0.1023), (3.858, 2.98e-08, -0.09789), (3.891, 0.125, -0.1023), (3.982, 0.2165, -0.1142), (4.106, 0.25, -0.1305), (4.23, 0.2165, -0.1468), (4.321, 0.125, -0.1588), (4.322, 2.98e-08, -0.3235), (4.289, -0.125, -0.3149), (4.201, -0.2165, -0.2912), (4.08, -0.25, -0.2588), (3.96, -0.2165, -0.2265), (3.871, -0.125, -0.2028), (3.839, 2.98e-08, -0.1941), (3.871, 0.125, -0.2028), (3.96, 0.2165, -0.2265), (4.08, 0.25, -0.2588), (4.201, 0.2165, -0.2912), (4.289, 0.125, -0.3149), (4.269, 2.98e-08, -0.4784), (4.238, -0.125, -0.4655), (4.154, -0.2165, -0.4305), (4.038, -0.25, -0.3827), (3.923, -0.2165, -0.3348), (3.838, -0.125, -0.2998), (3.807, 2.98e-08, -0.287), (3.838, 0.125, -0.2998), (3.923, 0.2165, -0.3348), (4.038, 0.25, -0.3827), (4.154, 0.2165, -0.4305), (4.238, 0.125, -0.4655), (4.197, 5.96e-08, -0.625), (4.168, -0.125, -0.6083), (4.089, -0.2165, -0.5625), (3.98, -0.25, -0.5), (3.872, -0.2165, -0.4375), (3.793, -0.125, -0.3917), (3.764, 2.98e-08, -0.375), (3.793, 0.125, -0.3917), (3.872, 0.2165, -0.4375), (3.98, 0.25, -0.5), (4.089, 0.2165, -0.5625), (4.168, 0.125, -0.6083), (4.106, 5.96e-08, -0.761), (4.08, -0.125, -0.7406), (4.007, -0.2165, -0.6849), (3.908, -0.25, -0.6088), (3.809, -0.2165, -0.5327), (3.736, -0.125, -0.477), (3.709, 2.98e-08, -0.4566), (3.736, 0.125, -0.477), (3.809, 0.2165, -0.5327), (3.908, 0.25, -0.6088), (4.007, 0.2165, -0.6849), (4.08, 0.125, -0.7406), (3.998, 5.96e-08, -0.8839), (3.975, -0.125, -0.8602), (3.91, -0.2165, -0.7955), (3.822, -0.25, -0.7071), (3.733, -0.2165, -0.6187), (3.668, -0.125, -0.554), (3.645, 5.96e-08, -0.5303), (3.668, 0.125, -0.554), (3.733, 0.2165, -0.6187), (3.822, 0.25, -0.7071), (3.91, 0.2165, -0.7955), (3.975, 0.125, -0.8602), (3.875, 5.96e-08, -0.9917), (3.855, -0.125, -0.9651), (3.799, -0.2165, -0.8925), (3.723, -0.25, -0.7934), (3.647, -0.2165, -0.6942), (3.591, -0.125, -0.6216), (3.571, 5.96e-08, -0.595), (3.591, 0.125, -0.6216), (3.647, 0.2165, -0.6942), (3.723, 0.25, -0.7934), (3.799, 0.2165, -0.8925), (3.855, 0.125, -0.9651), (3.739, 1.192e-07, -1.083), (3.723, -0.125, -1.054), (3.677, -0.2165, -0.9743), (3.614, -0.25, -0.866), (3.552, -0.2165, -0.7578), (3.506, -0.125, -0.6785), (3.489, 5.96e-08, -0.6495), (3.506, 0.125, -0.6785), (3.552, 0.2165, -0.7578), (3.614, 0.25, -0.866), (3.677, 0.2165, -0.9743), (3.723, 0.125, -1.054), (3.593, 1.192e-07, -1.155), (3.58, -0.125, -1.124), (3.545, -0.2165, -1.039), (3.497, -0.25, -0.9239), (3.449, -0.2165, -0.8084), (3.414, -0.125, -0.7239), (3.401, 5.96e-08, -0.6929), (3.414, 0.125, -0.7239), (3.449, 0.2165, -0.8084), (3.497, 0.25, -0.9239), (3.545, 0.2165, -1.039), (3.58, 0.125, -1.124), (3.438, 1.192e-07, -1.207), (3.429, -0.125, -1.175), (3.406, -0.2165, -1.087), (3.373, -0.25, -0.9659), (3.341, -0.2165, -0.8452), (3.317, -0.125, -0.7568), (3.309, 5.96e-08, -0.7244), (3.317, 0.125, -0.7568), (3.341, 0.2165, -0.8452), (3.373, 0.25, -0.9659), (3.406, 0.2165, -1.087), (3.429, 0.125, -1.175), (3.278, 1.192e-07, -1.239), (3.273, -0.125, -1.206), (3.261, -0.2165, -1.115), (3.245, -0.25, -0.9914), (3.229, -0.2165, -0.8675), (3.217, -0.125, -0.7768), (3.212, 5.96e-08, -0.7436), (3.217, 0.125, -0.7768), (3.229, 0.2165, -0.8675), (3.245, 0.25, -0.9914), (3.261, 0.2165, -1.115), (3.273, 0.125, -1.206), (3.114, 1.192e-07, -1.25), (3.114, -0.125, -1.217), (3.114, -0.2165, -1.125), (3.114, -0.25, -1.0), (3.114, -0.2165, -0.875), (3.114, -0.125, -0.7835), (3.114, 5.96e-08, -0.75), (3.114, 0.125, -0.7835), (3.114, 0.2165, -0.875), (3.114, 0.25, -1.0), (3.114, 0.2165, -1.125), (3.114, 0.125, -1.217), (2.541, 0.0, 1.25), (2.541, -0.125, 1.217), (2.541, -0.2165, 1.125), (2.541, -0.25, 1.0), (2.541, -0.2165, 0.875), (2.541, -0.125, 0.7835), (2.541, 0.0, 0.75), (2.541, 0.125, 0.7835), (2.541, 0.2165, 0.875), (2.541, 0.25, 1.0), (2.541, 0.2165, 1.125), (2.541, 0.125, 1.217), (2.541, 1.192e-07, -1.25), (2.541, -0.125, -1.217), (2.541, -0.2165, -1.125), (2.541, -0.25, -1.0), (2.541, -0.2165, -0.875), (2.541, -0.125, -0.7835), (2.541, 5.96e-08, -0.75), (2.541, 0.125, -0.7835), (2.541, 0.2165, -0.875), (2.541, 0.25, -1.0), (2.541, 0.2165, -1.125), (2.541, 0.125, -1.217)], [], [(0, 12, 13, 1), (1, 13, 14, 2), (2, 14, 15, 3), (3, 15, 16, 4), (4, 16, 17, 5), (5, 17, 18, 6), (6, 18, 19, 7), (7, 19, 20, 8), (8, 20, 21, 9), (9, 21, 22, 10), (10, 22, 23, 11), (11, 23, 12, 0), (12, 24, 25, 13), (13, 25, 26, 14), (14, 26, 27, 15), (15, 27, 28, 16), (16, 28, 29, 17), (17, 29, 30, 18), (18, 30, 31, 19), (19, 31, 32, 20), (20, 32, 33, 21), (21, 33, 34, 22), (22, 34, 35, 23), (23, 35, 24, 12), (24, 36, 37, 25), (25, 37, 38, 26), (26, 38, 39, 27), (27, 39, 40, 28), (28, 40, 41, 29), (29, 41, 42, 30), (30, 42, 43, 31), (31, 43, 44, 32), (32, 44, 45, 33), (33, 45, 46, 34), (34, 46, 47, 35), (35, 47, 36, 24), (36, 48, 49, 37), (37, 49, 50, 38), (38, 50, 51, 39), (39, 51, 52, 40), (40, 52, 53, 41), (41, 53, 54, 42), (42, 54, 55, 43), (43, 55, 56, 44), (44, 56, 57, 45), (45, 57, 58, 46), (46, 58, 59, 47), (47, 59, 48, 36), (48, 60, 61, 49), (49, 61, 62, 50), (50, 62, 63, 51), (51, 63, 64, 52), (52, 64, 65, 53), (53, 65, 66, 54), (54, 66, 67, 55), (55, 67, 68, 56), (56, 68, 69, 57), (57, 69, 70, 58), (58, 70, 71, 59), (59, 71, 60, 48), (60, 72, 73, 61), (61, 73, 74, 62), (62, 74, 75, 63), (63, 75, 76, 64), (64, 76, 77, 65), (65, 77, 78, 66), (66, 78, 79, 67), (67, 79, 80, 68), (68, 80, 81, 69), (69, 81, 82, 70), (70, 82, 83, 71), (71, 83, 72, 60), (72, 84, 85, 73), (73, 85, 86, 74), (74, 86, 87, 75), (75, 87, 88, 76), (76, 88, 89, 77), (77, 89, 90, 78), (78, 90, 91, 79), (79, 91, 92, 80), (80, 92, 93, 81), (81, 93, 94, 82), (82, 94, 95, 83), (83, 95, 84, 72), (84, 96, 97, 85), (85, 97, 98, 86), (86, 98, 99, 87), (87, 99, 100, 88), (88, 100, 101, 89), (89, 101, 102, 90), (90, 102, 103, 91), (91, 103, 104, 92), (92, 104, 105, 93), (93, 105, 106, 94), (94, 106, 107, 95), (95, 107, 96, 84), (96, 108, 109, 97), (97, 109, 110, 98), (98, 110, 111, 99), (99, 111, 112, 100), (100, 112, 113, 101), (101, 113, 114, 102), (102, 114, 115, 103), (103, 115, 116, 104), (104, 116, 117, 105), (105, 117, 118, 106), (106, 118, 119, 107), (107, 119, 108, 96), (108, 120, 121, 109), (109, 121, 122, 110), (110, 122, 123, 111), (111, 123, 124, 112), (112, 124, 125, 113), (113, 125, 126, 114), (114, 126, 127, 115), (115, 127, 128, 116), (116, 128, 129, 117), (117, 129, 130, 118), (118, 130, 131, 119), (119, 131, 120, 108), (120, 132, 133, 121), (121, 133, 134, 122), (122, 134, 135, 123), (123, 135, 136, 124), (124, 136, 137, 125), (125, 137, 138, 126), (126, 138, 139, 127), (127, 139, 140, 128), (128, 140, 141, 129), (129, 141, 142, 130), (130, 142, 143, 131), (131, 143, 132, 120), (132, 144, 145, 133), (133, 145, 146, 134), (134, 146, 147, 135), (135, 147, 148, 136), (136, 148, 149, 137), (137, 149, 150, 138), (138, 150, 151, 139), (139, 151, 152, 140), (140, 152, 153, 141), (141, 153, 154, 142), (142, 154, 155, 143), (143, 155, 144, 132), (144, 156, 157, 145), (145, 157, 158, 146), (146, 158, 159, 147), (147, 159, 160, 148), (148, 160, 161, 149), (149, 161, 162, 150), (150, 162, 163, 151), (151, 163, 164, 152), (152, 164, 165, 153), (153, 165, 166, 154), (154, 166, 167, 155), (155, 167, 156, 144), (156, 168, 169, 157), (157, 169, 170, 158), (158, 170, 171, 159), (159, 171, 172, 160), (160, 172, 173, 161), (161, 173, 174, 162), (162, 174, 175, 163), (163, 175, 176, 164), (164, 176, 177, 165), (165, 177, 178, 166), (166, 178, 179, 167), (167, 179, 168, 156), (168, 180, 181, 169), (169, 181, 182, 170), (170, 182, 183, 171), (171, 183, 184, 172), (172, 184, 185, 173), (173, 185, 186, 174), (174, 186, 187, 175), (175, 187, 188, 176), (176, 188, 189, 177), (177, 189, 190, 178), (178, 190, 191, 179), (179, 191, 180, 168), (180, 192, 193, 181), (181, 193, 194, 182), (182, 194, 195, 183), (183, 195, 196, 184), (184, 196, 197, 185), (185, 197, 198, 186), (186, 198, 199, 187), (187, 199, 200, 188), (188, 200, 201, 189), (189, 201, 202, 190), (190, 202, 203, 191), (191, 203, 192, 180), (192, 204, 205, 193), (193, 205, 206, 194), (194, 206, 207, 195), (195, 207, 208, 196), (196, 208, 209, 197), (197, 209, 210, 198), (198, 210, 211, 199), (199, 211, 212, 200), (200, 212, 213, 201), (201, 213, 214, 202), (202, 214, 215, 203), (203, 215, 204, 192), (204, 216, 217, 205), (205, 217, 218, 206), (206, 218, 219, 207), (207, 219, 220, 208), (208, 220, 221, 209), (209, 221, 222, 210), (210, 222, 223, 211), (211, 223, 224, 212), (212, 224, 225, 213), (213, 225, 226, 214), (214, 226, 227, 215), (215, 227, 216, 204), (216, 228, 229, 217), (217, 229, 230, 218), (218, 230, 231, 219), (219, 231, 232, 220), (220, 232, 233, 221), (221, 233, 234, 222), (222, 234, 235, 223), (223, 235, 236, 224), (224, 236, 237, 225), (225, 237, 238, 226), (226, 238, 239, 227), (227, 239, 228, 216), (228, 240, 241, 229), (229, 241, 242, 230), (230, 242, 243, 231), (231, 243, 244, 232), (232, 244, 245, 233), (233, 245, 246, 234), (234, 246, 247, 235), (235, 247, 248, 236), (236, 248, 249, 237), (237, 249, 250, 238), (238, 250, 251, 239), (239, 251, 240, 228), (240, 252, 253, 241), (241, 253, 254, 242), (242, 254, 255, 243), (243, 255, 256, 244), (244, 256, 257, 245), (245, 257, 258, 246), (246, 258, 259, 247), (247, 259, 260, 248), (248, 260, 261, 249), (249, 261, 262, 250), (250, 262, 263, 251), (251, 263, 252, 240), (252, 264, 265, 253), (253, 265, 266, 254), (254, 266, 267, 255), (255, 267, 268, 256), (256, 268, 269, 257), (257, 269, 270, 258), (258, 270, 271, 259), (259, 271, 272, 260), (260, 272, 273, 261), (261, 273, 274, 262), (262, 274, 275, 263), (263, 275, 264, 252), (264, 276, 277, 265), (265, 277, 278, 266), (266, 278, 279, 267), (267, 279, 280, 268), (268, 280, 281, 269), (269, 281, 282, 270), (270, 282, 283, 271), (271, 283, 284, 272), (272, 284, 285, 273), (273, 285, 286, 274), (274, 286, 287, 275), (275, 287, 276, 264), (276, 288, 289, 277), (277, 289, 290, 278), (278, 290, 291, 279), (279, 291, 292, 280), (280, 292, 293, 281), (281, 293, 294, 282), (282, 294, 295, 283), (283, 295, 296, 284), (284, 296, 297, 285), (285, 297, 298, 286), (286, 298, 299, 287), (287, 299, 288, 276), (4, 5, 605, 604), (1, 2, 602, 601), (5, 6, 606, 605), (288, 299, 623, 612), (10, 11, 611, 610), (2, 3, 603, 602), (6, 7, 607, 606), (8, 9, 609, 608), (299, 298, 622, 623), (298, 297, 621, 622), (9, 10, 610, 609), (0, 1, 601, 600), (289, 288, 612, 613), (296, 295, 619, 620), (295, 294, 618, 619), (11, 0, 600, 611), (3, 4, 604, 603), (290, 289, 613, 614), (292, 291, 615, 616), (297, 296, 620, 621), (294, 293, 617, 618), (7, 8, 608, 607), (291, 290, 614, 615), (293, 292, 616, 617), (300, 301, 313, 312), (301, 302, 314, 313), (302, 303, 315, 314), (303, 304, 316, 315), (304, 305, 317, 316), (305, 306, 318, 317), (306, 307, 319, 318), (307, 308, 320, 319), (308, 309, 321, 320), (309, 310, 322, 321), (310, 311, 323, 322), (311, 300, 312, 323), (312, 313, 325, 324), (313, 314, 326, 325), (314, 315, 327, 326), (315, 316, 328, 327), (316, 317, 329, 328), (317, 318, 330, 329), (318, 319, 331, 330), (319, 320, 332, 331), (320, 321, 333, 332), (321, 322, 334, 333), (322, 323, 335, 334), (323, 312, 324, 335), (324, 325, 337, 336), (325, 326, 338, 337), (326, 327, 339, 338), (327, 328, 340, 339), (328, 329, 341, 340), (329, 330, 342, 341), (330, 331, 343, 342), (331, 332, 344, 343), (332, 333, 345, 344), (333, 334, 346, 345), (334, 335, 347, 346), (335, 324, 336, 347), (336, 337, 349, 348), (337, 338, 350, 349), (338, 339, 351, 350), (339, 340, 352, 351), (340, 341, 353, 352), (341, 342, 354, 353), (342, 343, 355, 354), (343, 344, 356, 355), (344, 345, 357, 356), (345, 346, 358, 357), (346, 347, 359, 358), (347, 336, 348, 359), (348, 349, 361, 360), (349, 350, 362, 361), (350, 351, 363, 362), (351, 352, 364, 363), (352, 353, 365, 364), (353, 354, 366, 365), (354, 355, 367, 366), (355, 356, 368, 367), (356, 357, 369, 368), (357, 358, 370, 369), (358, 359, 371, 370), (359, 348, 360, 371), (360, 361, 373, 372), (361, 362, 374, 373), (362, 363, 375, 374), (363, 364, 376, 375), (364, 365, 377, 376), (365, 366, 378, 377), (366, 367, 379, 378), (367, 368, 380, 379), (368, 369, 381, 380), (369, 370, 382, 381), (370, 371, 383, 382), (371, 360, 372, 383), (372, 373, 385, 384), (373, 374, 386, 385), (374, 375, 387, 386), (375, 376, 388, 387), (376, 377, 389, 388), (377, 378, 390, 389), (378, 379, 391, 390), (379, 380, 392, 391), (380, 381, 393, 392), (381, 382, 394, 393), (382, 383, 395, 394), (383, 372, 384, 395), (384, 385, 397, 396), (385, 386, 398, 397), (386, 387, 399, 398), (387, 388, 400, 399), (388, 389, 401, 400), (389, 390, 402, 401), (390, 391, 403, 402), (391, 392, 404, 403), (392, 393, 405, 404), (393, 394, 406, 405), (394, 395, 407, 406), (395, 384, 396, 407), (396, 397, 409, 408), (397, 398, 410, 409), (398, 399, 411, 410), (399, 400, 412, 411), (400, 401, 413, 412), (401, 402, 414, 413), (402, 403, 415, 414), (403, 404, 416, 415), (404, 405, 417, 416), (405, 406, 418, 417), (406, 407, 419, 418), (407, 396, 408, 419), (408, 409, 421, 420), (409, 410, 422, 421), (410, 411, 423, 422), (411, 412, 424, 423), (412, 413, 425, 424), (413, 414, 426, 425), (414, 415, 427, 426), (415, 416, 428, 427), (416, 417, 429, 428), (417, 418, 430, 429), (418, 419, 431, 430), (419, 408, 420, 431), (420, 421, 433, 432), (421, 422, 434, 433), (422, 423, 435, 434), (423, 424, 436, 435), (424, 425, 437, 436), (425, 426, 438, 437), (426, 427, 439, 438), (427, 428, 440, 439), (428, 429, 441, 440), (429, 430, 442, 441), (430, 431, 443, 442), (431, 420, 432, 443), (432, 433, 445, 444), (433, 434, 446, 445), (434, 435, 447, 446), (435, 436, 448, 447), (436, 437, 449, 448), (437, 438, 450, 449), (438, 439, 451, 450), (439, 440, 452, 451), (440, 441, 453, 452), (441, 442, 454, 453), (442, 443, 455, 454), (443, 432, 444, 455), (444, 445, 457, 456), (445, 446, 458, 457), (446, 447, 459, 458), (447, 448, 460, 459), (448, 449, 461, 460), (449, 450, 462, 461), (450, 451, 463, 462), (451, 452, 464, 463), (452, 453, 465, 464), (453, 454, 466, 465), (454, 455, 467, 466), (455, 444, 456, 467), (456, 457, 469, 468), (457, 458, 470, 469), (458, 459, 471, 470), (459, 460, 472, 471), (460, 461, 473, 472), (461, 462, 474, 473), (462, 463, 475, 474), (463, 464, 476, 475), (464, 465, 477, 476), (465, 466, 478, 477), (466, 467, 479, 478), (467, 456, 468, 479), (468, 469, 481, 480), (469, 470, 482, 481), (470, 471, 483, 482), (471, 472, 484, 483), (472, 473, 485, 484), (473, 474, 486, 485), (474, 475, 487, 486), (475, 476, 488, 487), (476, 477, 489, 488), (477, 478, 490, 489), (478, 479, 491, 490), (479, 468, 480, 491), (480, 481, 493, 492), (481, 482, 494, 493), (482, 483, 495, 494), (483, 484, 496, 495), (484, 485, 497, 496), (485, 486, 498, 497), (486, 487, 499, 498), (487, 488, 500, 499), (488, 489, 501, 500), (489, 490, 502, 501), (490, 491, 503, 502), (491, 480, 492, 503), (492, 493, 505, 504), (493, 494, 506, 505), (494, 495, 507, 506), (495, 496, 508, 507), (496, 497, 509, 508), (497, 498, 510, 509), (498, 499, 511, 510), (499, 500, 512, 511), (500, 501, 513, 512), (501, 502, 514, 513), (502, 503, 515, 514), (503, 492, 504, 515), (504, 505, 517, 516), (505, 506, 518, 517), (506, 507, 519, 518), (507, 508, 520, 519), (508, 509, 521, 520), (509, 510, 522, 521), (510, 511, 523, 522), (511, 512, 524, 523), (512, 513, 525, 524), (513, 514, 526, 525), (514, 515, 527, 526), (515, 504, 516, 527), (516, 517, 529, 528), (517, 518, 530, 529), (518, 519, 531, 530), (519, 520, 532, 531), (520, 521, 533, 532), (521, 522, 534, 533), (522, 523, 535, 534), (523, 524, 536, 535), (524, 525, 537, 536), (525, 526, 538, 537), (526, 527, 539, 538), (527, 516, 528, 539), (528, 529, 541, 540), (529, 530, 542, 541), (530, 531, 543, 542), (531, 532, 544, 543), (532, 533, 545, 544), (533, 534, 546, 545), (534, 535, 547, 546), (535, 536, 548, 547), (536, 537, 549, 548), (537, 538, 550, 549), (538, 539, 551, 550), (539, 528, 540, 551), (540, 541, 553, 552), (541, 542, 554, 553), (542, 543, 555, 554), (543, 544, 556, 555), (544, 545, 557, 556), (545, 546, 558, 557), (546, 547, 559, 558), (547, 548, 560, 559), (548, 549, 561, 560), (549, 550, 562, 561), (550, 551, 563, 562), (551, 540, 552, 563), (552, 553, 565, 564), (553, 554, 566, 565), (554, 555, 567, 566), (555, 556, 568, 567), (556, 557, 569, 568), (557, 558, 570, 569), (558, 559, 571, 570), (559, 560, 572, 571), (560, 561, 573, 572), (561, 562, 574, 573), (562, 563, 575, 574), (563, 552, 564, 575), (564, 565, 577, 576), (565, 566, 578, 577), (566, 567, 579, 578), (567, 568, 580, 579), (568, 569, 581, 580), (569, 570, 582, 581), (570, 571, 583, 582), (571, 572, 584, 583), (572, 573, 585, 584), (573, 574, 586, 585), (574, 575, 587, 586), (575, 564, 576, 587), (576, 577, 589, 588), (577, 578, 590, 589), (578, 579, 591, 590), (579, 580, 592, 591), (580, 581, 593, 592), (581, 582, 594, 593), (582, 583, 595, 594), (583, 584, 596, 595), (584, 585, 597, 596), (585, 586, 598, 597), (586, 587, 599, 598), (587, 576, 588, 599), (304, 604, 605, 305), (301, 601, 602, 302), (305, 605, 606, 306), (588, 612, 623, 599), (310, 610, 611, 311), (302, 602, 603, 303), (306, 606, 607, 307), (308, 608, 609, 309), (599, 623, 622, 598), (598, 622, 621, 597), (309, 609, 610, 310), (300, 600, 601, 301), (589, 613, 612, 588), (596, 620, 619, 595), (595, 619, 618, 594), (311, 611, 600, 300), (303, 603, 604, 304), (590, 614, 613, 589), (592, 616, 615, 591), (597, 621, 620, 596), (594, 618, 617, 593), (307, 607, 608, 308), (591, 615, 614, 590), (593, 617, 616, 592), (624, 636, 637, 625), (625, 637, 638, 626), (626, 638, 639, 627), (627, 639, 640, 628), (628, 640, 641, 629), (629, 641, 642, 630), (630, 642, 643, 631), (631, 643, 644, 632), (632, 644, 645, 633), (633, 645, 646, 634), (634, 646, 647, 635), (635, 647, 636, 624), (636, 648, 649, 637), (637, 649, 650, 638), (638, 650, 651, 639), (639, 651, 652, 640), (640, 652, 653, 641), (641, 653, 654, 642), (642, 654, 655, 643), (643, 655, 656, 644), (644, 656, 657, 645), (645, 657, 658, 646), (646, 658, 659, 647), (647, 659, 648, 636), (648, 660, 661, 649), (649, 661, 662, 650), (650, 662, 663, 651), (651, 663, 664, 652), (652, 664, 665, 653), (653, 665, 666, 654), (654, 666, 667, 655), (655, 667, 668, 656), (656, 668, 669, 657), (657, 669, 670, 658), (658, 670, 671, 659), (659, 671, 660, 648), (660, 672, 673, 661), (661, 673, 674, 662), (662, 674, 675, 663), (663, 675, 676, 664), (664, 676, 677, 665), (665, 677, 678, 666), (666, 678, 679, 667), (667, 679, 680, 668), (668, 680, 681, 669), (669, 681, 682, 670), (670, 682, 683, 671), (671, 683, 672, 660), (672, 684, 685, 673), (673, 685, 686, 674), (674, 686, 687, 675), (675, 687, 688, 676), (676, 688, 689, 677), (677, 689, 690, 678), (678, 690, 691, 679), (679, 691, 692, 680), (680, 692, 693, 681), (681, 693, 694, 682), (682, 694, 695, 683), (683, 695, 684, 672), (684, 696, 697, 685), (685, 697, 698, 686), (686, 698, 699, 687), (687, 699, 700, 688), (688, 700, 701, 689), (689, 701, 702, 690), (690, 702, 703, 691), (691, 703, 704, 692), (692, 704, 705, 693), (693, 705, 706, 694), (694, 706, 707, 695), (695, 707, 696, 684), (696, 708, 709, 697), (697, 709, 710, 698), (698, 710, 711, 699), (699, 711, 712, 700), (700, 712, 713, 701), (701, 713, 714, 702), (702, 714, 715, 703), (703, 715, 716, 704), (704, 716, 717, 705), (705, 717, 718, 706), (706, 718, 719, 707), (707, 719, 708, 696), (708, 720, 721, 709), (709, 721, 722, 710), (710, 722, 723, 711), (711, 723, 724, 712), (712, 724, 725, 713), (713, 725, 726, 714), (714, 726, 727, 715), (715, 727, 728, 716), (716, 728, 729, 717), (717, 729, 730, 718), (718, 730, 731, 719), (719, 731, 720, 708), (720, 732, 733, 721), (721, 733, 734, 722), (722, 734, 735, 723), (723, 735, 736, 724), (724, 736, 737, 725), (725, 737, 738, 726), (726, 738, 739, 727), (727, 739, 740, 728), (728, 740, 741, 729), (729, 741, 742, 730), (730, 742, 743, 731), (731, 743, 732, 720), (732, 744, 745, 733), (733, 745, 746, 734), (734, 746, 747, 735), (735, 747, 748, 736), (736, 748, 749, 737), (737, 749, 750, 738), (738, 750, 751, 739), (739, 751, 752, 740), (740, 752, 753, 741), (741, 753, 754, 742), (742, 754, 755, 743), (743, 755, 744, 732), (744, 756, 757, 745), (745, 757, 758, 746), (746, 758, 759, 747), (747, 759, 760, 748), (748, 760, 761, 749), (749, 761, 762, 750), (750, 762, 763, 751), (751, 763, 764, 752), (752, 764, 765, 753), (753, 765, 766, 754), (754, 766, 767, 755), (755, 767, 756, 744), (756, 768, 769, 757), (757, 769, 770, 758), (758, 770, 771, 759), (759, 771, 772, 760), (760, 772, 773, 761), (761, 773, 774, 762), (762, 774, 775, 763), (763, 775, 776, 764), (764, 776, 777, 765), (765, 777, 778, 766), (766, 778, 779, 767), (767, 779, 768, 756), (768, 780, 781, 769), (769, 781, 782, 770), (770, 782, 783, 771), (771, 783, 784, 772), (772, 784, 785, 773), (773, 785, 786, 774), (774, 786, 787, 775), (775, 787, 788, 776), (776, 788, 789, 777), (777, 789, 790, 778), (778, 790, 791, 779), (779, 791, 780, 768), (780, 792, 793, 781), (781, 793, 794, 782), (782, 794, 795, 783), (783, 795, 796, 784), (784, 796, 797, 785), (785, 797, 798, 786), (786, 798, 799, 787), (787, 799, 800, 788), (788, 800, 801, 789), (789, 801, 802, 790), (790, 802, 803, 791), (791, 803, 792, 780), (792, 804, 805, 793), (793, 805, 806, 794), (794, 806, 807, 795), (795, 807, 808, 796), (796, 808, 809, 797), (797, 809, 810, 798), (798, 810, 811, 799), (799, 811, 812, 800), (800, 812, 813, 801), (801, 813, 814, 802), (802, 814, 815, 803), (803, 815, 804, 792), (804, 816, 817, 805), (805, 817, 818, 806), (806, 818, 819, 807), (807, 819, 820, 808), (808, 820, 821, 809), (809, 821, 822, 810), (810, 822, 823, 811), (811, 823, 824, 812), (812, 824, 825, 813), (813, 825, 826, 814), (814, 826, 827, 815), (815, 827, 816, 804), (816, 828, 829, 817), (817, 829, 830, 818), (818, 830, 831, 819), (819, 831, 832, 820), (820, 832, 833, 821), (821, 833, 834, 822), (822, 834, 835, 823), (823, 835, 836, 824), (824, 836, 837, 825), (825, 837, 838, 826), (826, 838, 839, 827), (827, 839, 828, 816), (828, 840, 841, 829), (829, 841, 842, 830), (830, 842, 843, 831), (831, 843, 844, 832), (832, 844, 845, 833), (833, 845, 846, 834), (834, 846, 847, 835), (835, 847, 848, 836), (836, 848, 849, 837), (837, 849, 850, 838), (838, 850, 851, 839), (839, 851, 840, 828), (840, 852, 853, 841), (841, 853, 854, 842), (842, 854, 855, 843), (843, 855, 856, 844), (844, 856, 857, 845), (845, 857, 858, 846), (846, 858, 859, 847), (847, 859, 860, 848), (848, 860, 861, 849), (849, 861, 862, 850), (850, 862, 863, 851), (851, 863, 852, 840), (852, 864, 865, 853), (853, 865, 866, 854), (854, 866, 867, 855), (855, 867, 868, 856), (856, 868, 869, 857), (857, 869, 870, 858), (858, 870, 871, 859), (859, 871, 872, 860), (860, 872, 873, 861), (861, 873, 874, 862), (862, 874, 875, 863), (863, 875, 864, 852), (864, 876, 877, 865), (865, 877, 878, 866), (866, 878, 879, 867), (867, 879, 880, 868), (868, 880, 881, 869), (869, 881, 882, 870), (870, 882, 883, 871), (871, 883, 884, 872), (872, 884, 885, 873), (873, 885, 886, 874), (874, 886, 887, 875), (875, 887, 876, 864), (876, 888, 889, 877), (877, 889, 890, 878), (878, 890, 891, 879), (879, 891, 892, 880), (880, 892, 893, 881), (881, 893, 894, 882), (882, 894, 895, 883), (883, 895, 896, 884), (884, 896, 897, 885), (885, 897, 898, 886), (886, 898, 899, 887), (887, 899, 888, 876), (888, 900, 901, 889), (889, 901, 902, 890), (890, 902, 903, 891), (891, 903, 904, 892), (892, 904, 905, 893), (893, 905, 906, 894), (894, 906, 907, 895), (895, 907, 908, 896), (896, 908, 909, 897), (897, 909, 910, 898), (898, 910, 911, 899), (899, 911, 900, 888), (900, 912, 913, 901), (901, 913, 914, 902), (902, 914, 915, 903), (903, 915, 916, 904), (904, 916, 917, 905), (905, 917, 918, 906), (906, 918, 919, 907), (907, 919, 920, 908), (908, 920, 921, 909), (909, 921, 922, 910), (910, 922, 923, 911), (911, 923, 912, 900), (628, 629, 1229, 1228), (625, 626, 1226, 1225), (629, 630, 1230, 1229), (912, 923, 1247, 1236), (634, 635, 1235, 1234), (626, 627, 1227, 1226), (630, 631, 1231, 1230), (632, 633, 1233, 1232), (923, 922, 1246, 1247), (922, 921, 1245, 1246), (633, 634, 1234, 1233), (624, 625, 1225, 1224), (913, 912, 1236, 1237), (920, 919, 1243, 1244), (919, 918, 1242, 1243), (635, 624, 1224, 1235), (627, 628, 1228, 1227), (914, 913, 1237, 1238), (916, 915, 1239, 1240), (921, 920, 1244, 1245), (918, 917, 1241, 1242), (631, 632, 1232, 1231), (915, 914, 1238, 1239), (917, 916, 1240, 1241), (924, 925, 937, 936), (925, 926, 938, 937), (926, 927, 939, 938), (927, 928, 940, 939), (928, 929, 941, 940), (929, 930, 942, 941), (930, 931, 943, 942), (931, 932, 944, 943), (932, 933, 945, 944), (933, 934, 946, 945), (934, 935, 947, 946), (935, 924, 936, 947), (936, 937, 949, 948), (937, 938, 950, 949), (938, 939, 951, 950), (939, 940, 952, 951), (940, 941, 953, 952), (941, 942, 954, 953), (942, 943, 955, 954), (943, 944, 956, 955), (944, 945, 957, 956), (945, 946, 958, 957), (946, 947, 959, 958), (947, 936, 948, 959), (948, 949, 961, 960), (949, 950, 962, 961), (950, 951, 963, 962), (951, 952, 964, 963), (952, 953, 965, 964), (953, 954, 966, 965), (954, 955, 967, 966), (955, 956, 968, 967), (956, 957, 969, 968), (957, 958, 970, 969), (958, 959, 971, 970), (959, 948, 960, 971), (960, 961, 973, 972), (961, 962, 974, 973), (962, 963, 975, 974), (963, 964, 976, 975), (964, 965, 977, 976), (965, 966, 978, 977), (966, 967, 979, 978), (967, 968, 980, 979), (968, 969, 981, 980), (969, 970, 982, 981), (970, 971, 983, 982), (971, 960, 972, 983), (972, 973, 985, 984), (973, 974, 986, 985), (974, 975, 987, 986), (975, 976, 988, 987), (976, 977, 989, 988), (977, 978, 990, 989), (978, 979, 991, 990), (979, 980, 992, 991), (980, 981, 993, 992), (981, 982, 994, 993), (982, 983, 995, 994), (983, 972, 984, 995), (984, 985, 997, 996), (985, 986, 998, 997), (986, 987, 999, 998), (987, 988, 1000, 999), (988, 989, 1001, 1000), (989, 990, 1002, 1001), (990, 991, 1003, 1002), (991, 992, 1004, 1003), (992, 993, 1005, 1004), (993, 994, 1006, 1005), (994, 995, 1007, 1006), (995, 984, 996, 1007), (996, 997, 1009, 1008), (997, 998, 1010, 1009), (998, 999, 1011, 1010), (999, 1000, 1012, 1011), (1000, 1001, 1013, 1012), (1001, 1002, 1014, 1013), (1002, 1003, 1015, 1014), (1003, 1004, 1016, 1015), (1004, 1005, 1017, 1016), (1005, 1006, 1018, 1017), (1006, 1007, 1019, 1018), (1007, 996, 1008, 1019), (1008, 1009, 1021, 1020), (1009, 1010, 1022, 1021), (1010, 1011, 1023, 1022), (1011, 1012, 1024, 1023), (1012, 1013, 1025, 1024), (1013, 1014, 1026, 1025), (1014, 1015, 1027, 1026), (1015, 1016, 1028, 1027), (1016, 1017, 1029, 1028), (1017, 1018, 1030, 1029), (1018, 1019, 1031, 1030), (1019, 1008, 1020, 1031), (1020, 1021, 1033, 1032), (1021, 1022, 1034, 1033), (1022, 1023, 1035, 1034), (1023, 1024, 1036, 1035), (1024, 1025, 1037, 1036), (1025, 1026, 1038, 1037), (1026, 1027, 1039, 1038), (1027, 1028, 1040, 1039), (1028, 1029, 1041, 1040), (1029, 1030, 1042, 1041), (1030, 1031, 1043, 1042), (1031, 1020, 1032, 1043), (1032, 1033, 1045, 1044), (1033, 1034, 1046, 1045), (1034, 1035, 1047, 1046), (1035, 1036, 1048, 1047), (1036, 1037, 1049, 1048), (1037, 1038, 1050, 1049), (1038, 1039, 1051, 1050), (1039, 1040, 1052, 1051), (1040, 1041, 1053, 1052), (1041, 1042, 1054, 1053), (1042, 1043, 1055, 1054), (1043, 1032, 1044, 1055), (1044, 1045, 1057, 1056), (1045, 1046, 1058, 1057), (1046, 1047, 1059, 1058), (1047, 1048, 1060, 1059), (1048, 1049, 1061, 1060), (1049, 1050, 1062, 1061), (1050, 1051, 1063, 1062), (1051, 1052, 1064, 1063), (1052, 1053, 1065, 1064), (1053, 1054, 1066, 1065), (1054, 1055, 1067, 1066), (1055, 1044, 1056, 1067), (1056, 1057, 1069, 1068), (1057, 1058, 1070, 1069), (1058, 1059, 1071, 1070), (1059, 1060, 1072, 1071), (1060, 1061, 1073, 1072), (1061, 1062, 1074, 1073), (1062, 1063, 1075, 1074), (1063, 1064, 1076, 1075), (1064, 1065, 1077, 1076), (1065, 1066, 1078, 1077), (1066, 1067, 1079, 1078), (1067, 1056, 1068, 1079), (1068, 1069, 1081, 1080), (1069, 1070, 1082, 1081), (1070, 1071, 1083, 1082), (1071, 1072, 1084, 1083), (1072, 1073, 1085, 1084), (1073, 1074, 1086, 1085), (1074, 1075, 1087, 1086), (1075, 1076, 1088, 1087), (1076, 1077, 1089, 1088), (1077, 1078, 1090, 1089), (1078, 1079, 1091, 1090), (1079, 1068, 1080, 1091), (1080, 1081, 1093, 1092), (1081, 1082, 1094, 1093), (1082, 1083, 1095, 1094), (1083, 1084, 1096, 1095), (1084, 1085, 1097, 1096), (1085, 1086, 1098, 1097), (1086, 1087, 1099, 1098), (1087, 1088, 1100, 1099), (1088, 1089, 1101, 1100), (1089, 1090, 1102, 1101), (1090, 1091, 1103, 1102), (1091, 1080, 1092, 1103), (1092, 1093, 1105, 1104), (1093, 1094, 1106, 1105), (1094, 1095, 1107, 1106), (1095, 1096, 1108, 1107), (1096, 1097, 1109, 1108), (1097, 1098, 1110, 1109), (1098, 1099, 1111, 1110), (1099, 1100, 1112, 1111), (1100, 1101, 1113, 1112), (1101, 1102, 1114, 1113), (1102, 1103, 1115, 1114), (1103, 1092, 1104, 1115), (1104, 1105, 1117, 1116), (1105, 1106, 1118, 1117), (1106, 1107, 1119, 1118), (1107, 1108, 1120, 1119), (1108, 1109, 1121, 1120), (1109, 1110, 1122, 1121), (1110, 1111, 1123, 1122), (1111, 1112, 1124, 1123), (1112, 1113, 1125, 1124), (1113, 1114, 1126, 1125), (1114, 1115, 1127, 1126), (1115, 1104, 1116, 1127), (1116, 1117, 1129, 1128), (1117, 1118, 1130, 1129), (1118, 1119, 1131, 1130), (1119, 1120, 1132, 1131), (1120, 1121, 1133, 1132), (1121, 1122, 1134, 1133), (1122, 1123, 1135, 1134), (1123, 1124, 1136, 1135), (1124, 1125, 1137, 1136), (1125, 1126, 1138, 1137), (1126, 1127, 1139, 1138), (1127, 1116, 1128, 1139), (1128, 1129, 1141, 1140), (1129, 1130, 1142, 1141), (1130, 1131, 1143, 1142), (1131, 1132, 1144, 1143), (1132, 1133, 1145, 1144), (1133, 1134, 1146, 1145), (1134, 1135, 1147, 1146), (1135, 1136, 1148, 1147), (1136, 1137, 1149, 1148), (1137, 1138, 1150, 1149), (1138, 1139, 1151, 1150), (1139, 1128, 1140, 1151), (1140, 1141, 1153, 1152), (1141, 1142, 1154, 1153), (1142, 1143, 1155, 1154), (1143, 1144, 1156, 1155), (1144, 1145, 1157, 1156), (1145, 1146, 1158, 1157), (1146, 1147, 1159, 1158), (1147, 1148, 1160, 1159), (1148, 1149, 1161, 1160), (1149, 1150, 1162, 1161), (1150, 1151, 1163, 1162), (1151, 1140, 1152, 1163), (1152, 1153, 1165, 1164), (1153, 1154, 1166, 1165), (1154, 1155, 1167, 1166), (1155, 1156, 1168, 1167), (1156, 1157, 1169, 1168), (1157, 1158, 1170, 1169), (1158, 1159, 1171, 1170), (1159, 1160, 1172, 1171), (1160, 1161, 1173, 1172), (1161, 1162, 1174, 1173), (1162, 1163, 1175, 1174), (1163, 1152, 1164, 1175), (1164, 1165, 1177, 1176), (1165, 1166, 1178, 1177), (1166, 1167, 1179, 1178), (1167, 1168, 1180, 1179), (1168, 1169, 1181, 1180), (1169, 1170, 1182, 1181), (1170, 1171, 1183, 1182), (1171, 1172, 1184, 1183), (1172, 1173, 1185, 1184), (1173, 1174, 1186, 1185), (1174, 1175, 1187, 1186), (1175, 1164, 1176, 1187), (1176, 1177, 1189, 1188), (1177, 1178, 1190, 1189), (1178, 1179, 1191, 1190), (1179, 1180, 1192, 1191), (1180, 1181, 1193, 1192), (1181, 1182, 1194, 1193), (1182, 1183, 1195, 1194), (1183, 1184, 1196, 1195), (1184, 1185, 1197, 1196), (1185, 1186, 1198, 1197), (1186, 1187, 1199, 1198), (1187, 1176, 1188, 1199), (1188, 1189, 1201, 1200), (1189, 1190, 1202, 1201), (1190, 1191, 1203, 1202), (1191, 1192, 1204, 1203), (1192, 1193, 1205, 1204), (1193, 1194, 1206, 1205), (1194, 1195, 1207, 1206), (1195, 1196, 1208, 1207), (1196, 1197, 1209, 1208), (1197, 1198, 1210, 1209), (1198, 1199, 1211, 1210), (1199, 1188, 1200, 1211), (1200, 1201, 1213, 1212), (1201, 1202, 1214, 1213), (1202, 1203, 1215, 1214), (1203, 1204, 1216, 1215), (1204, 1205, 1217, 1216), (1205, 1206, 1218, 1217), (1206, 1207, 1219, 1218), (1207, 1208, 1220, 1219), (1208, 1209, 1221, 1220), (1209, 1210, 1222, 1221), (1210, 1211, 1223, 1222), (1211, 1200, 1212, 1223), (928, 1228, 1229, 929), (925, 1225, 1226, 926), (929, 1229, 1230, 930), (1212, 1236, 1247, 1223), (934, 1234, 1235, 935), (926, 1226, 1227, 927), (930, 1230, 1231, 931), (932, 1232, 1233, 933), (1223, 1247, 1246, 1222), (1222, 1246, 1245, 1221), (933, 1233, 1234, 934), (924, 1224, 1225, 925), (1213, 1237, 1236, 1212), (1220, 1244, 1243, 1219), (1219, 1243, 1242, 1218), (935, 1235, 1224, 924), (927, 1227, 1228, 928), (1214, 1238, 1237, 1213), (1216, 1240, 1239, 1215), (1221, 1245, 1244, 1220), (1218, 1242, 1241, 1217), (931, 1231, 1232, 932), (1215, 1239, 1238, 1214), (1217, 1241, 1240, 1216)])
me_torus.polygons.foreach_set('use_smooth', [True] * 1248)
me_torus.materials.append(mat_003)
me_torus.use_remesh_preserve_volume = False
me_torus.use_remesh_preserve_attributes = False
me_torus.use_mirror_vertex_groups = False
me_torus.update()

# ---- curves / text
cu_001 = bpy.data.curves.new('ベジエカーブ.001', 'CURVE')
cu_001.dimensions = '3D'
_sp = cu_001.splines.new('BEZIER'); _sp.bezier_points.add(8)
_sp.bezier_points.foreach_set('co', [-1.0, 0.0, 14.34, 3.716, -0.3028, 8.21, 7.76, -1.042, -0.2533, 6.447, -4.075, -4.606, -0.536, -3.552, -5.097, 5.448, 1.169, -12.99, -0.2089, -2.09, -22.72, -0.2089, 0.1846, -31.62, -0.2089, -0.09977, -42.06])
_sp.bezier_points.foreach_set('handle_left', [-2.841, 0.1182, 16.74, 2.137, -0.1239, 10.78, 7.377, 0.2361, 3.169, 8.112, -3.428, -3.439, 0.6494, -4.883, -3.015, 5.276, 0.7515, -8.731, 0.9764, -2.015, -18.3, -0.2089, -0.2145, -28.05, -0.2089, 0.01124, -37.98])
_sp.bezier_points.foreach_set('handle_right', [0.8411, -0.1182, 11.95, 5.635, -0.5202, 5.085, 7.982, -1.785, -2.241, 4.309, -4.907, -6.106, -2.389, -1.47, -8.351, 5.631, 1.616, -17.54, -1.138, -2.149, -26.18, -0.2089, 0.6385, -35.67, -0.2089, -0.2108, -46.13])
for _p, _l, _r in zip(_sp.bezier_points, ['AUTO', 'AUTO', 'AUTO', 'AUTO', 'AUTO', 'AUTO', 'AUTO', 'AUTO', 'AUTO'], ['AUTO', 'AUTO', 'AUTO', 'AUTO', 'AUTO', 'AUTO', 'AUTO', 'AUTO', 'AUTO']): _p.handle_left_type = _l; _p.handle_right_type = _r
_sp.order_u = 0
_sp.order_v = 0
cu_001.use_path = True
cu_001.use_path_clamp = True
cu_001.bevel_resolution = 0
cu_001.fill_mode = 'HALF'

# ---- objects
ob_x = bpy.data.objects.new('ベジエカーブ', cu_001)
ob_torus = bpy.data.objects.new('Torus', me_torus)
ob_003 = bpy.data.objects.new('ポイント.003', light_003)
ob_002 = bpy.data.objects.new('ポイント.002', light_002)
ob_001 = bpy.data.objects.new('ポイント.001', light_001)
ob_x_1 = bpy.data.objects.new('ポイント', light_x)
ob_x_2 = bpy.data.objects.new('カメラ', cam_x)
ob_lamp = bpy.data.objects.new('Lamp', light_lamp)

# ---- transforms, parenting, visibility, modifiers, constraints
ob_x.location = (0.0, 0.0, 0.0)
ob_x.lineart.crease_threshold = 0.0
ob_torus.location = (0.0, 0.0, 0.0)
ob_torus.lineart.crease_threshold = 0.0
_m = ob_torus.modifiers.new('配列複製', 'ARRAY')
_m.fit_type = 'FIT_CURVE'
_m.count = 5
_m.curve = ob_x
_m.constant_offset_displace = (0.0, 0.0, 0.0)
_m.relative_offset_displace = (0.82, 0.0, 0.0)
_m = ob_torus.modifiers.new('カーブ', 'CURVE')
_m.object = ob_x
ob_003.location = (-6.453, -18.42, -21.83)
ob_003.lineart.crease_threshold = 0.0
ob_002.location = (11.77, 13.67, 16.33)
ob_002.lineart.crease_threshold = 0.0
ob_001.location = (4.639, 16.44, 16.33)
ob_001.lineart.crease_threshold = 0.0
ob_x_1.location = (11.24, 25.3, 22.18)
ob_x_1.lineart.crease_threshold = 0.0
ob_x_2.location = (7.909, 9.659, 11.5)
ob_x_2.rotation_euler = (0.6712, -3.935e-06, 2.591)
ob_x_2.lineart.crease_threshold = 0.0
ob_lamp.location = (4.076, 1.005, 5.904)
ob_lamp.rotation_euler = (0.6503, 0.05522, 1.866)
ob_lamp.lock_rotations_4d = False
ob_lamp.empty_display_type = 'ARROWS'
ob_lamp.color = (0.0, 0.0, 0.0, 0.0)
ob_lamp.lineart.crease_threshold = 0.0

# ---- collection membership
col_collection_1.objects.link(ob_x)
col_collection_1.objects.link(ob_torus)
col_collection_20.objects.link(ob_003)
col_collection_20.objects.link(ob_002)
col_collection_20.objects.link(ob_001)
col_collection_20.objects.link(ob_x_1)
col_collection_20.objects.link(ob_x_2)
col_collection_20.objects.link(ob_lamp)

# ---- scene / render settings (as saved in the file)
scene.camera = ob_x_2
scene.frame_start = 1; scene.frame_end = 250; scene.frame_set(1)
scene.render.engine = 'CYCLES'
scene.render.resolution_x = 1000
scene.render.resolution_y = 1000
scene.render.dither_intensity = 0.0
scene.render.use_freestyle = True
scene.cycles.use_denoising = False
scene.cycles.samples = 128
scene.cycles.sampling_pattern = 'TABULATED_SOBOL'
scene.cycles.light_sampling_threshold = 0.0
scene.cycles.use_adaptive_sampling = False
scene.cycles.use_light_tree = False
scene.cycles.blur_glossy = 0.0
scene.cycles.sample_clamp_indirect = 0.0
scene.view_settings.view_transform = 'Standard'
bpy.context.view_layer.update()
